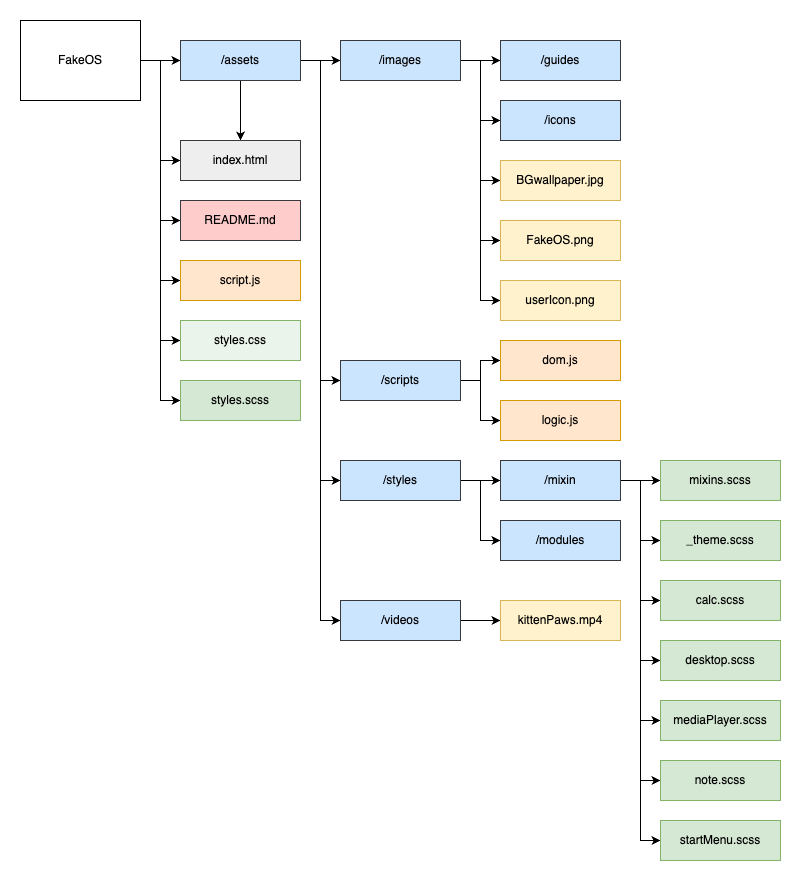

The diagram above was exported from draw.io. Its source (the exported page's mxGraphModel, read from the mxfile embedded in the PNG):
<mxGraphModel dx="1280" dy="945" grid="1" gridSize="10" guides="1" tooltips="1" connect="1" arrows="1" fold="1" page="1" pageScale="1" pageWidth="1600" pageHeight="900" math="0" shadow="0">
  <root>
    <mxCell id="0" />
    <mxCell id="1" parent="0" />
    <mxCell id="w5UCFjLJHRdS9Zj-NtH5-27" style="edgeStyle=orthogonalEdgeStyle;rounded=0;orthogonalLoop=1;jettySize=auto;html=1;entryX=0;entryY=0.5;entryDx=0;entryDy=0;" edge="1" parent="1" source="w5UCFjLJHRdS9Zj-NtH5-1" target="w5UCFjLJHRdS9Zj-NtH5-2">
      <mxGeometry relative="1" as="geometry" />
    </mxCell>
    <mxCell id="w5UCFjLJHRdS9Zj-NtH5-28" style="edgeStyle=orthogonalEdgeStyle;rounded=0;orthogonalLoop=1;jettySize=auto;html=1;entryX=0.5;entryY=0;entryDx=0;entryDy=0;" edge="1" parent="1" source="w5UCFjLJHRdS9Zj-NtH5-1" target="w5UCFjLJHRdS9Zj-NtH5-3">
      <mxGeometry relative="1" as="geometry" />
    </mxCell>
    <mxCell id="w5UCFjLJHRdS9Zj-NtH5-33" style="edgeStyle=orthogonalEdgeStyle;rounded=0;orthogonalLoop=1;jettySize=auto;html=1;entryX=0;entryY=0.5;entryDx=0;entryDy=0;" edge="1" parent="1" source="w5UCFjLJHRdS9Zj-NtH5-1" target="w5UCFjLJHRdS9Zj-NtH5-3">
      <mxGeometry relative="1" as="geometry" />
    </mxCell>
    <mxCell id="w5UCFjLJHRdS9Zj-NtH5-34" style="edgeStyle=orthogonalEdgeStyle;rounded=0;orthogonalLoop=1;jettySize=auto;html=1;entryX=0;entryY=0.5;entryDx=0;entryDy=0;" edge="1" parent="1" source="w5UCFjLJHRdS9Zj-NtH5-1" target="w5UCFjLJHRdS9Zj-NtH5-4">
      <mxGeometry relative="1" as="geometry" />
    </mxCell>
    <mxCell id="w5UCFjLJHRdS9Zj-NtH5-35" style="edgeStyle=orthogonalEdgeStyle;rounded=0;orthogonalLoop=1;jettySize=auto;html=1;entryX=0;entryY=0.5;entryDx=0;entryDy=0;" edge="1" parent="1" source="w5UCFjLJHRdS9Zj-NtH5-1" target="w5UCFjLJHRdS9Zj-NtH5-5">
      <mxGeometry relative="1" as="geometry">
        <Array as="points">
          <mxPoint x="180" y="80" />
          <mxPoint x="180" y="300" />
        </Array>
      </mxGeometry>
    </mxCell>
    <mxCell id="w5UCFjLJHRdS9Zj-NtH5-36" style="edgeStyle=orthogonalEdgeStyle;rounded=0;orthogonalLoop=1;jettySize=auto;html=1;entryX=0;entryY=0.5;entryDx=0;entryDy=0;" edge="1" parent="1" source="w5UCFjLJHRdS9Zj-NtH5-1" target="w5UCFjLJHRdS9Zj-NtH5-6">
      <mxGeometry relative="1" as="geometry" />
    </mxCell>
    <mxCell id="w5UCFjLJHRdS9Zj-NtH5-37" style="edgeStyle=orthogonalEdgeStyle;rounded=0;orthogonalLoop=1;jettySize=auto;html=1;entryX=0;entryY=0.5;entryDx=0;entryDy=0;" edge="1" parent="1" source="w5UCFjLJHRdS9Zj-NtH5-1" target="w5UCFjLJHRdS9Zj-NtH5-7">
      <mxGeometry relative="1" as="geometry" />
    </mxCell>
    <mxCell id="w5UCFjLJHRdS9Zj-NtH5-1" value="FakeOS" style="rounded=0;whiteSpace=wrap;html=1;" vertex="1" parent="1">
      <mxGeometry x="40" y="40" width="120" height="80" as="geometry" />
    </mxCell>
    <mxCell id="w5UCFjLJHRdS9Zj-NtH5-38" style="edgeStyle=orthogonalEdgeStyle;rounded=0;orthogonalLoop=1;jettySize=auto;html=1;entryX=0;entryY=0.5;entryDx=0;entryDy=0;" edge="1" parent="1" source="w5UCFjLJHRdS9Zj-NtH5-2" target="w5UCFjLJHRdS9Zj-NtH5-8">
      <mxGeometry relative="1" as="geometry" />
    </mxCell>
    <mxCell id="w5UCFjLJHRdS9Zj-NtH5-39" style="edgeStyle=orthogonalEdgeStyle;rounded=0;orthogonalLoop=1;jettySize=auto;html=1;entryX=0;entryY=0.5;entryDx=0;entryDy=0;" edge="1" parent="1" source="w5UCFjLJHRdS9Zj-NtH5-2" target="w5UCFjLJHRdS9Zj-NtH5-9">
      <mxGeometry relative="1" as="geometry">
        <Array as="points">
          <mxPoint x="340" y="80" />
          <mxPoint x="340" y="400" />
        </Array>
      </mxGeometry>
    </mxCell>
    <mxCell id="w5UCFjLJHRdS9Zj-NtH5-40" style="edgeStyle=orthogonalEdgeStyle;rounded=0;orthogonalLoop=1;jettySize=auto;html=1;entryX=0;entryY=0.5;entryDx=0;entryDy=0;" edge="1" parent="1" source="w5UCFjLJHRdS9Zj-NtH5-2" target="w5UCFjLJHRdS9Zj-NtH5-10">
      <mxGeometry relative="1" as="geometry" />
    </mxCell>
    <mxCell id="w5UCFjLJHRdS9Zj-NtH5-41" style="edgeStyle=orthogonalEdgeStyle;rounded=0;orthogonalLoop=1;jettySize=auto;html=1;entryX=0;entryY=0.5;entryDx=0;entryDy=0;" edge="1" parent="1" source="w5UCFjLJHRdS9Zj-NtH5-2" target="w5UCFjLJHRdS9Zj-NtH5-11">
      <mxGeometry relative="1" as="geometry" />
    </mxCell>
    <mxCell id="w5UCFjLJHRdS9Zj-NtH5-2" value="/assets" style="rounded=0;whiteSpace=wrap;html=1;fillColor=#cce5ff;strokeColor=#36393d;" vertex="1" parent="1">
      <mxGeometry x="200" y="60" width="120" height="40" as="geometry" />
    </mxCell>
    <mxCell id="w5UCFjLJHRdS9Zj-NtH5-3" value="index.html" style="rounded=0;whiteSpace=wrap;html=1;fillColor=#eeeeee;strokeColor=#36393d;" vertex="1" parent="1">
      <mxGeometry x="200" y="160" width="120" height="40" as="geometry" />
    </mxCell>
    <mxCell id="w5UCFjLJHRdS9Zj-NtH5-4" value="README.md" style="rounded=0;whiteSpace=wrap;html=1;fillColor=#ffcccc;strokeColor=#36393d;" vertex="1" parent="1">
      <mxGeometry x="200" y="220" width="120" height="40" as="geometry" />
    </mxCell>
    <mxCell id="w5UCFjLJHRdS9Zj-NtH5-5" value="script.js" style="rounded=0;whiteSpace=wrap;html=1;fillColor=#ffe6cc;strokeColor=#d79b00;" vertex="1" parent="1">
      <mxGeometry x="200" y="280" width="120" height="40" as="geometry" />
    </mxCell>
    <mxCell id="w5UCFjLJHRdS9Zj-NtH5-6" value="styles.css" style="rounded=0;whiteSpace=wrap;html=1;fillColor=#EBF4EB;strokeColor=#82b366;" vertex="1" parent="1">
      <mxGeometry x="200" y="340" width="120" height="40" as="geometry" />
    </mxCell>
    <mxCell id="w5UCFjLJHRdS9Zj-NtH5-7" value="styles.scss" style="rounded=0;whiteSpace=wrap;html=1;fillColor=#d5e8d4;strokeColor=#82b366;" vertex="1" parent="1">
      <mxGeometry x="200" y="400" width="120" height="40" as="geometry" />
    </mxCell>
    <mxCell id="w5UCFjLJHRdS9Zj-NtH5-42" style="edgeStyle=orthogonalEdgeStyle;rounded=0;orthogonalLoop=1;jettySize=auto;html=1;entryX=0;entryY=0.5;entryDx=0;entryDy=0;" edge="1" parent="1" source="w5UCFjLJHRdS9Zj-NtH5-8" target="w5UCFjLJHRdS9Zj-NtH5-12">
      <mxGeometry relative="1" as="geometry" />
    </mxCell>
    <mxCell id="w5UCFjLJHRdS9Zj-NtH5-43" style="edgeStyle=orthogonalEdgeStyle;rounded=0;orthogonalLoop=1;jettySize=auto;html=1;entryX=0;entryY=0.5;entryDx=0;entryDy=0;" edge="1" parent="1" source="w5UCFjLJHRdS9Zj-NtH5-8" target="w5UCFjLJHRdS9Zj-NtH5-13">
      <mxGeometry relative="1" as="geometry" />
    </mxCell>
    <mxCell id="w5UCFjLJHRdS9Zj-NtH5-44" style="edgeStyle=orthogonalEdgeStyle;rounded=0;orthogonalLoop=1;jettySize=auto;html=1;entryX=0;entryY=0.5;entryDx=0;entryDy=0;" edge="1" parent="1" source="w5UCFjLJHRdS9Zj-NtH5-8" target="w5UCFjLJHRdS9Zj-NtH5-15">
      <mxGeometry relative="1" as="geometry" />
    </mxCell>
    <mxCell id="w5UCFjLJHRdS9Zj-NtH5-45" style="edgeStyle=orthogonalEdgeStyle;rounded=0;orthogonalLoop=1;jettySize=auto;html=1;entryX=0;entryY=0.5;entryDx=0;entryDy=0;" edge="1" parent="1" source="w5UCFjLJHRdS9Zj-NtH5-8" target="w5UCFjLJHRdS9Zj-NtH5-16">
      <mxGeometry relative="1" as="geometry" />
    </mxCell>
    <mxCell id="w5UCFjLJHRdS9Zj-NtH5-46" style="edgeStyle=orthogonalEdgeStyle;rounded=0;orthogonalLoop=1;jettySize=auto;html=1;entryX=0;entryY=0.5;entryDx=0;entryDy=0;" edge="1" parent="1" source="w5UCFjLJHRdS9Zj-NtH5-8" target="w5UCFjLJHRdS9Zj-NtH5-14">
      <mxGeometry relative="1" as="geometry" />
    </mxCell>
    <mxCell id="w5UCFjLJHRdS9Zj-NtH5-8" value="/images" style="rounded=0;whiteSpace=wrap;html=1;fillColor=#cce5ff;strokeColor=#36393d;" vertex="1" parent="1">
      <mxGeometry x="360" y="60" width="120" height="40" as="geometry" />
    </mxCell>
    <mxCell id="w5UCFjLJHRdS9Zj-NtH5-59" style="edgeStyle=orthogonalEdgeStyle;rounded=0;orthogonalLoop=1;jettySize=auto;html=1;entryX=0;entryY=0.5;entryDx=0;entryDy=0;" edge="1" parent="1" source="w5UCFjLJHRdS9Zj-NtH5-9" target="w5UCFjLJHRdS9Zj-NtH5-57">
      <mxGeometry relative="1" as="geometry" />
    </mxCell>
    <mxCell id="w5UCFjLJHRdS9Zj-NtH5-60" style="edgeStyle=orthogonalEdgeStyle;rounded=0;orthogonalLoop=1;jettySize=auto;html=1;entryX=0;entryY=0.5;entryDx=0;entryDy=0;" edge="1" parent="1" source="w5UCFjLJHRdS9Zj-NtH5-9" target="w5UCFjLJHRdS9Zj-NtH5-58">
      <mxGeometry relative="1" as="geometry" />
    </mxCell>
    <mxCell id="w5UCFjLJHRdS9Zj-NtH5-9" value="/scripts" style="rounded=0;whiteSpace=wrap;html=1;fillColor=#cce5ff;strokeColor=#36393d;" vertex="1" parent="1">
      <mxGeometry x="360" y="380" width="120" height="40" as="geometry" />
    </mxCell>
    <mxCell id="w5UCFjLJHRdS9Zj-NtH5-47" style="edgeStyle=orthogonalEdgeStyle;rounded=0;orthogonalLoop=1;jettySize=auto;html=1;entryX=0;entryY=0.5;entryDx=0;entryDy=0;" edge="1" parent="1" source="w5UCFjLJHRdS9Zj-NtH5-10" target="w5UCFjLJHRdS9Zj-NtH5-17">
      <mxGeometry relative="1" as="geometry" />
    </mxCell>
    <mxCell id="w5UCFjLJHRdS9Zj-NtH5-49" style="edgeStyle=orthogonalEdgeStyle;rounded=0;orthogonalLoop=1;jettySize=auto;html=1;entryX=0;entryY=0.5;entryDx=0;entryDy=0;" edge="1" parent="1" source="w5UCFjLJHRdS9Zj-NtH5-10" target="w5UCFjLJHRdS9Zj-NtH5-18">
      <mxGeometry relative="1" as="geometry" />
    </mxCell>
    <mxCell id="w5UCFjLJHRdS9Zj-NtH5-10" value="/styles" style="rounded=0;whiteSpace=wrap;html=1;fillColor=#cce5ff;strokeColor=#36393d;" vertex="1" parent="1">
      <mxGeometry x="360" y="480" width="120" height="40" as="geometry" />
    </mxCell>
    <mxCell id="w5UCFjLJHRdS9Zj-NtH5-48" style="edgeStyle=orthogonalEdgeStyle;rounded=0;orthogonalLoop=1;jettySize=auto;html=1;entryX=0;entryY=0.5;entryDx=0;entryDy=0;" edge="1" parent="1" source="w5UCFjLJHRdS9Zj-NtH5-11" target="w5UCFjLJHRdS9Zj-NtH5-19">
      <mxGeometry relative="1" as="geometry" />
    </mxCell>
    <mxCell id="w5UCFjLJHRdS9Zj-NtH5-11" value="/videos" style="rounded=0;whiteSpace=wrap;html=1;fillColor=#cce5ff;strokeColor=#36393d;" vertex="1" parent="1">
      <mxGeometry x="360" y="620" width="120" height="40" as="geometry" />
    </mxCell>
    <mxCell id="w5UCFjLJHRdS9Zj-NtH5-12" value="/guides" style="rounded=0;whiteSpace=wrap;html=1;fillColor=#cce5ff;strokeColor=#36393d;" vertex="1" parent="1">
      <mxGeometry x="520" y="60" width="120" height="40" as="geometry" />
    </mxCell>
    <mxCell id="w5UCFjLJHRdS9Zj-NtH5-13" value="/icons" style="rounded=0;whiteSpace=wrap;html=1;fillColor=#cce5ff;strokeColor=#36393d;" vertex="1" parent="1">
      <mxGeometry x="520" y="120" width="120" height="40" as="geometry" />
    </mxCell>
    <mxCell id="w5UCFjLJHRdS9Zj-NtH5-14" value="BGwallpaper.jpg" style="rounded=0;whiteSpace=wrap;html=1;fillColor=#fff2cc;strokeColor=#d6b656;" vertex="1" parent="1">
      <mxGeometry x="520" y="180" width="120" height="40" as="geometry" />
    </mxCell>
    <mxCell id="w5UCFjLJHRdS9Zj-NtH5-15" value="FakeOS.png" style="rounded=0;whiteSpace=wrap;html=1;fillColor=#fff2cc;strokeColor=#d6b656;" vertex="1" parent="1">
      <mxGeometry x="520" y="240" width="120" height="40" as="geometry" />
    </mxCell>
    <mxCell id="w5UCFjLJHRdS9Zj-NtH5-16" value="userIcon.png" style="rounded=0;whiteSpace=wrap;html=1;fillColor=#fff2cc;strokeColor=#d6b656;" vertex="1" parent="1">
      <mxGeometry x="520" y="300" width="120" height="40" as="geometry" />
    </mxCell>
    <mxCell id="w5UCFjLJHRdS9Zj-NtH5-50" style="edgeStyle=orthogonalEdgeStyle;rounded=0;orthogonalLoop=1;jettySize=auto;html=1;entryX=0;entryY=0.5;entryDx=0;entryDy=0;" edge="1" parent="1" source="w5UCFjLJHRdS9Zj-NtH5-17" target="w5UCFjLJHRdS9Zj-NtH5-20">
      <mxGeometry relative="1" as="geometry" />
    </mxCell>
    <mxCell id="w5UCFjLJHRdS9Zj-NtH5-51" style="edgeStyle=orthogonalEdgeStyle;rounded=0;orthogonalLoop=1;jettySize=auto;html=1;entryX=0;entryY=0.5;entryDx=0;entryDy=0;" edge="1" parent="1" source="w5UCFjLJHRdS9Zj-NtH5-17" target="w5UCFjLJHRdS9Zj-NtH5-21">
      <mxGeometry relative="1" as="geometry" />
    </mxCell>
    <mxCell id="w5UCFjLJHRdS9Zj-NtH5-52" style="edgeStyle=orthogonalEdgeStyle;rounded=0;orthogonalLoop=1;jettySize=auto;html=1;entryX=0;entryY=0.5;entryDx=0;entryDy=0;" edge="1" parent="1" source="w5UCFjLJHRdS9Zj-NtH5-17" target="w5UCFjLJHRdS9Zj-NtH5-22">
      <mxGeometry relative="1" as="geometry" />
    </mxCell>
    <mxCell id="w5UCFjLJHRdS9Zj-NtH5-53" style="edgeStyle=orthogonalEdgeStyle;rounded=0;orthogonalLoop=1;jettySize=auto;html=1;entryX=0;entryY=0.5;entryDx=0;entryDy=0;" edge="1" parent="1" source="w5UCFjLJHRdS9Zj-NtH5-17" target="w5UCFjLJHRdS9Zj-NtH5-23">
      <mxGeometry relative="1" as="geometry" />
    </mxCell>
    <mxCell id="w5UCFjLJHRdS9Zj-NtH5-54" style="edgeStyle=orthogonalEdgeStyle;rounded=0;orthogonalLoop=1;jettySize=auto;html=1;entryX=0;entryY=0.5;entryDx=0;entryDy=0;" edge="1" parent="1" source="w5UCFjLJHRdS9Zj-NtH5-17" target="w5UCFjLJHRdS9Zj-NtH5-24">
      <mxGeometry relative="1" as="geometry" />
    </mxCell>
    <mxCell id="w5UCFjLJHRdS9Zj-NtH5-55" style="edgeStyle=orthogonalEdgeStyle;rounded=0;orthogonalLoop=1;jettySize=auto;html=1;entryX=0;entryY=0.5;entryDx=0;entryDy=0;" edge="1" parent="1" source="w5UCFjLJHRdS9Zj-NtH5-17" target="w5UCFjLJHRdS9Zj-NtH5-25">
      <mxGeometry relative="1" as="geometry" />
    </mxCell>
    <mxCell id="w5UCFjLJHRdS9Zj-NtH5-56" style="edgeStyle=orthogonalEdgeStyle;rounded=0;orthogonalLoop=1;jettySize=auto;html=1;entryX=0;entryY=0.5;entryDx=0;entryDy=0;" edge="1" parent="1" source="w5UCFjLJHRdS9Zj-NtH5-17" target="w5UCFjLJHRdS9Zj-NtH5-26">
      <mxGeometry relative="1" as="geometry" />
    </mxCell>
    <mxCell id="w5UCFjLJHRdS9Zj-NtH5-17" value="/mixin" style="rounded=0;whiteSpace=wrap;html=1;fillColor=#cce5ff;strokeColor=#36393d;" vertex="1" parent="1">
      <mxGeometry x="520" y="480" width="120" height="40" as="geometry" />
    </mxCell>
    <mxCell id="w5UCFjLJHRdS9Zj-NtH5-18" value="/modules" style="rounded=0;whiteSpace=wrap;html=1;fillColor=#cce5ff;strokeColor=#36393d;" vertex="1" parent="1">
      <mxGeometry x="520" y="540" width="120" height="40" as="geometry" />
    </mxCell>
    <mxCell id="w5UCFjLJHRdS9Zj-NtH5-19" value="kittenPaws.mp4" style="rounded=0;whiteSpace=wrap;html=1;fillColor=#fff2cc;strokeColor=#d6b656;" vertex="1" parent="1">
      <mxGeometry x="520" y="620" width="120" height="40" as="geometry" />
    </mxCell>
    <mxCell id="w5UCFjLJHRdS9Zj-NtH5-20" value="mixins.scss" style="rounded=0;whiteSpace=wrap;html=1;fillColor=#d5e8d4;strokeColor=#82b366;" vertex="1" parent="1">
      <mxGeometry x="680" y="480" width="120" height="40" as="geometry" />
    </mxCell>
    <mxCell id="w5UCFjLJHRdS9Zj-NtH5-21" value="_theme.scss" style="rounded=0;whiteSpace=wrap;html=1;fillColor=#d5e8d4;strokeColor=#82b366;" vertex="1" parent="1">
      <mxGeometry x="680" y="540" width="120" height="40" as="geometry" />
    </mxCell>
    <mxCell id="w5UCFjLJHRdS9Zj-NtH5-22" value="calc.scss" style="rounded=0;whiteSpace=wrap;html=1;fillColor=#d5e8d4;strokeColor=#82b366;" vertex="1" parent="1">
      <mxGeometry x="680" y="600" width="120" height="40" as="geometry" />
    </mxCell>
    <mxCell id="w5UCFjLJHRdS9Zj-NtH5-23" value="desktop.scss" style="rounded=0;whiteSpace=wrap;html=1;fillColor=#d5e8d4;strokeColor=#82b366;" vertex="1" parent="1">
      <mxGeometry x="680" y="660" width="120" height="40" as="geometry" />
    </mxCell>
    <mxCell id="w5UCFjLJHRdS9Zj-NtH5-24" value="mediaPlayer.scss" style="rounded=0;whiteSpace=wrap;html=1;fillColor=#d5e8d4;strokeColor=#82b366;" vertex="1" parent="1">
      <mxGeometry x="680" y="720" width="120" height="40" as="geometry" />
    </mxCell>
    <mxCell id="w5UCFjLJHRdS9Zj-NtH5-25" value="note.scss" style="rounded=0;whiteSpace=wrap;html=1;fillColor=#d5e8d4;strokeColor=#82b366;" vertex="1" parent="1">
      <mxGeometry x="680" y="780" width="120" height="40" as="geometry" />
    </mxCell>
    <mxCell id="w5UCFjLJHRdS9Zj-NtH5-26" value="startMenu.scss" style="rounded=0;whiteSpace=wrap;html=1;fillColor=#d5e8d4;strokeColor=#82b366;" vertex="1" parent="1">
      <mxGeometry x="680" y="840" width="120" height="40" as="geometry" />
    </mxCell>
    <mxCell id="w5UCFjLJHRdS9Zj-NtH5-57" value="dom.js" style="rounded=0;whiteSpace=wrap;html=1;fillColor=#ffe6cc;strokeColor=#d79b00;" vertex="1" parent="1">
      <mxGeometry x="520" y="360" width="120" height="40" as="geometry" />
    </mxCell>
    <mxCell id="w5UCFjLJHRdS9Zj-NtH5-58" value="logic.js" style="rounded=0;whiteSpace=wrap;html=1;fillColor=#ffe6cc;strokeColor=#d79b00;" vertex="1" parent="1">
      <mxGeometry x="520" y="420" width="120" height="40" as="geometry" />
    </mxCell>
  </root>
</mxGraphModel>